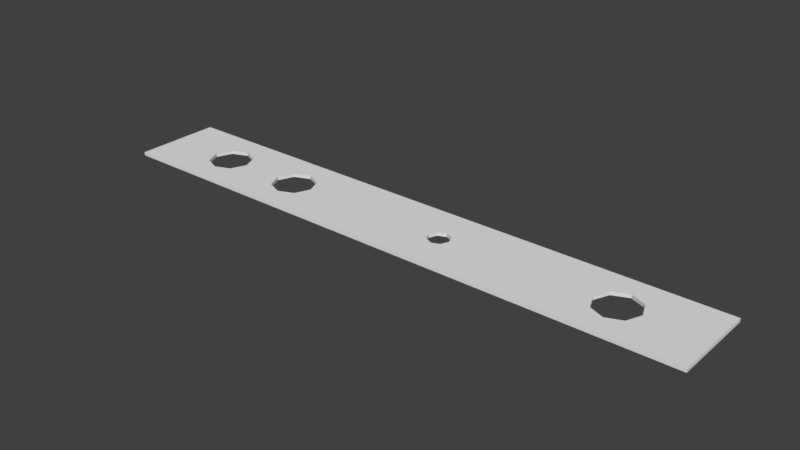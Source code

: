 # Source: Lochstreifen25.blend  (saved by Blender 2.77.0; exported with 4.5.12 LTS)
import bpy
from mathutils import Matrix  # noqa: F401  (used for matrix-valued properties, if any)

bpy.ops.wm.read_factory_settings(use_empty=True)
scene = bpy.context.scene
scene.name = 'Scene'

# ---- collections
col_collection_1 = bpy.data.collections.new('Collection 1'); scene.collection.children.link(col_collection_1)

# ---- world
world_world = bpy.data.worlds.new('World'); scene.world = world_world
world_world.color = (0.05088, 0.05088, 0.05088)
world_world.use_sun_shadow = False
world_world.sun_shadow_jitter_overblur = 0.0
world_world.cycles.sampling_method = 'MANUAL'

# ---- meshes
me_plane = bpy.data.meshes.new('Plane')
me_plane.from_pydata([(-1.0, -1.0, 0.0), (1.0, -1.0, 0.0), (-1.0, 1.0, 0.0), (1.0, 1.0, 0.0), (0.146, 1.0, 0.0), (0.146, -1.0, 0.0), (0.146, -0.25, 0.0), (0.1095, 0.0, 0.0), (0.146, 0.25, 0.0), (0.1825, 0.0, 0.0), (1.0, 0.0, 0.0), (-1.0, 0.0, 0.0), (0.1202, -0.1768, 0.0), (0.1202, 0.1768, 0.0), (0.1718, 0.1768, 0.0), (0.1718, -0.1768, 0.0), (0.7299, -1.0, 0.0), (0.7299, 1.0, 0.0), (0.6783, 0.3535, 0.0), (0.8029, 0.0, 0.0), (0.6569, 0.0, 0.0), (0.7299, 0.5, 0.0), (0.7299, -0.5, 0.0), (0.6783, -0.3535, 0.0), (0.7815, 0.3535, 0.0), (0.7815, -0.3535, 0.0), (-0.7815, 0.3535, 0.0), (-0.6569, 0.0, 0.0), (-0.8029, 0.0, 0.0), (-0.7299, 0.5, 0.0), (-0.7299, -0.5, 0.0), (-0.7815, -0.3535, 0.0), (-0.6783, 0.3535, 0.0), (-0.6783, -0.3535, 0.0), (-0.7299, 1.0, 0.0), (-0.7299, -1.0, 0.0), (-0.4895, 0.3535, 0.0), (-0.3649, 0.0, 0.0), (-0.5109, 0.0, 0.0), (-0.4379, 0.5, 0.0), (-0.4379, -0.5, 0.0), (-0.4895, -0.3535, 0.0), (-0.3863, 0.3535, 0.0), (-0.3863, -0.3535, 0.0), (-0.4379, -1.0, 0.0), (-0.4379, 1.0, 0.0), (-1.0, -1.0, 0.01), (1.0, -1.0, 0.01), (-1.0, 1.0, 0.01), (1.0, 1.0, 0.01), (0.146, 1.0, 0.01), (0.146, -1.0, 0.01), (0.146, -0.25, 0.01), (0.1095, 0.0, 0.01), (0.146, 0.25, 0.01), (0.1825, 0.0, 0.01), (1.0, 0.0, 0.01), (-1.0, 0.0, 0.01), (0.1202, -0.1768, 0.01), (0.1202, 0.1768, 0.01), (0.1718, 0.1768, 0.01), (0.1718, -0.1768, 0.01), (0.7299, -1.0, 0.01), (0.7299, 1.0, 0.01), (0.6783, 0.3535, 0.01), (0.8029, 0.0, 0.01), (0.6569, 0.0, 0.01), (0.7299, 0.5, 0.01), (0.7299, -0.5, 0.01), (0.6783, -0.3535, 0.01), (0.7815, 0.3535, 0.01), (0.7815, -0.3535, 0.01), (-0.7815, 0.3535, 0.01), (-0.6569, 0.0, 0.01), (-0.8029, 0.0, 0.01), (-0.7299, 0.5, 0.01), (-0.7299, -0.5, 0.01), (-0.7815, -0.3535, 0.01), (-0.6783, 0.3535, 0.01), (-0.6783, -0.3535, 0.01), (-0.7299, 1.0, 0.01), (-0.7299, -1.0, 0.01), (-0.4895, 0.3535, 0.01), (-0.3649, 0.0, 0.01), (-0.5109, 0.0, 0.01), (-0.4379, 0.5, 0.01), (-0.4379, -0.5, 0.01), (-0.4895, -0.3535, 0.01), (-0.3863, 0.3535, 0.01), (-0.3863, -0.3535, 0.01), (-0.4379, -1.0, 0.01), (-0.4379, 1.0, 0.01)], [], [(33, 27, 38, 41, 40, 44, 35, 30), (21, 18, 20, 9, 14, 8, 4, 17), (27, 32, 29, 34, 45, 39, 36, 38), (22, 25, 19, 10, 1, 16), (6, 15, 9, 20, 23, 22, 16, 5), (10, 19, 24, 21, 17, 3), (11, 28, 31, 30, 35, 0), (2, 34, 29, 26, 28, 11), (13, 7, 37, 42, 39, 45, 4, 8), (5, 44, 40, 43, 37, 7, 12, 6), (79, 76, 81, 90, 86, 87, 84, 73), (67, 63, 50, 54, 60, 55, 66, 64), (73, 84, 82, 85, 91, 80, 75, 78), (68, 62, 47, 56, 65, 71), (52, 51, 62, 68, 69, 66, 55, 61), (56, 49, 63, 67, 70, 65), (57, 46, 81, 76, 77, 74), (48, 57, 74, 72, 75, 80), (59, 54, 50, 91, 85, 88, 83, 53), (51, 52, 58, 53, 83, 89, 86, 90), (2, 11, 57, 48), (18, 21, 67, 64), (16, 1, 47, 62), (42, 37, 83, 88), (12, 7, 53, 58), (32, 27, 73, 78), (3, 17, 63, 49), (41, 38, 84, 87), (13, 8, 54, 59), (31, 28, 74, 77), (24, 19, 65, 70), (43, 40, 86, 89), (14, 9, 55, 60), (33, 30, 76, 79), (39, 42, 88, 85), (20, 18, 64, 66), (29, 32, 78, 75), (40, 41, 87, 86), (30, 31, 77, 76), (37, 43, 89, 83), (27, 33, 79, 73), (17, 4, 50, 63), (36, 39, 85, 82), (26, 29, 75, 72), (5, 16, 62, 51), (35, 44, 90, 81), (28, 26, 72, 74), (45, 34, 80, 91), (11, 0, 46, 57), (23, 20, 66, 69), (4, 45, 91, 50), (1, 10, 56, 47), (0, 35, 81, 46), (10, 3, 49, 56), (25, 22, 68, 71), (6, 12, 58, 52), (34, 2, 48, 80), (21, 24, 70, 67), (7, 13, 59, 53), (38, 36, 82, 84), (44, 5, 51, 90), (22, 23, 69, 68), (8, 14, 60, 54), (15, 6, 52, 61), (19, 25, 71, 65), (9, 15, 61, 55)])
me_plane.use_remesh_preserve_volume = False
me_plane.use_remesh_preserve_attributes = False
me_plane.use_mirror_vertex_groups = False
me_plane.update()

# ---- objects
ob_plane = bpy.data.objects.new('Plane', me_plane)

# ---- transforms, parenting, visibility, modifiers, constraints
ob_plane.location = (0.0, 0.0, 0.0)
ob_plane.scale = (0.87, 0.127, 1.0)
ob_plane.lineart.crease_threshold = 0.0

# ---- collection membership
col_collection_1.objects.link(ob_plane)

# ---- scene / render settings (as saved in the file)
scene.frame_start = 1; scene.frame_end = 250; scene.frame_set(1)
scene.render.engine = 'BLENDER_EEVEE_NEXT'
scene.render.resolution_percentage = 50
scene.render.dither_intensity = 0.0
scene.cycles.use_denoising = False
scene.cycles.samples = 128
scene.cycles.sampling_pattern = 'TABULATED_SOBOL'
scene.cycles.light_sampling_threshold = 0.0
scene.cycles.use_adaptive_sampling = False
scene.cycles.use_light_tree = False
scene.cycles.blur_glossy = 0.0
scene.cycles.sample_clamp_indirect = 0.0
scene.view_settings.view_transform = 'Standard'
bpy.context.view_layer.update()

# ---- added for rendering (the .blend has no active camera and no usable light): camera, sun
cam_auto = bpy.data.cameras.new('AutoCamera')
cam_auto.lens = 50.0
cam_auto.sensor_width = 36.0
cam_auto.clip_end = 1000.0
ob_auto_camera = bpy.data.objects.new('AutoCamera', cam_auto)
scene.collection.objects.link(ob_auto_camera)
ob_auto_camera.location = (1.62698, -1.95238, 1.30658)
ob_auto_camera.rotation_euler = (1.09748, -7.21219e-08, 0.694738)
scene.camera = ob_auto_camera
light_auto_sun = bpy.data.lights.new('AutoSun', 'SUN')
light_auto_sun.energy = 3.0
light_auto_sun.angle = 0.0523599
ob_auto_sun = bpy.data.objects.new('AutoSun', light_auto_sun)
scene.collection.objects.link(ob_auto_sun)
ob_auto_sun.rotation_euler = (0.872665, 0.174533, 0.523599)
bpy.context.view_layer.update()
